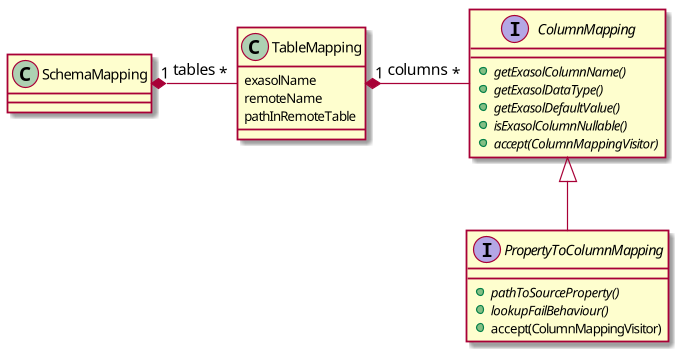

The diagram above was rendered by PlantUML. Its source (embedded in the PNG):
@startuml

interface ColumnMapping{
+{abstract} getExasolColumnName()
+{abstract} getExasolDataType()
+{abstract} getExasolDefaultValue()
+{abstract} isExasolColumnNullable()
+{abstract} accept(ColumnMappingVisitor)
}


interface PropertyToColumnMapping{
+{abstract} pathToSourceProperty()
+{abstract} lookupFailBehaviour()
+accept(ColumnMappingVisitor)
}

ColumnMapping <|-- PropertyToColumnMapping

class SchemaMapping{

}

class TableMapping {
exasolName
remoteName
pathInRemoteTable
}


SchemaMapping "1" *- "*" TableMapping: tables
TableMapping "1" *- "*" ColumnMapping: columns

@enduml